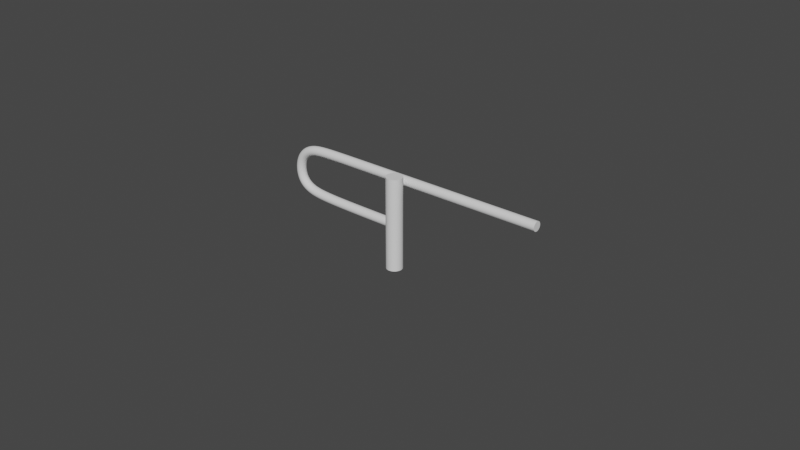 # Source: Trompete.blend  (saved by Blender 3.1.7; exported with 4.5.12 LTS)
import bpy
from mathutils import Matrix  # noqa: F401  (used for matrix-valued properties, if any)

bpy.ops.wm.read_factory_settings(use_empty=True)
scene = bpy.context.scene
scene.name = 'Scene'

# ---- collections
col_collection = bpy.data.collections.new('Collection'); scene.collection.children.link(col_collection)

# ---- world
world_world = bpy.data.worlds.new('World'); scene.world = world_world
world_world.use_nodes = True; world_world.node_tree.nodes.clear()
_N = world_world.node_tree.nodes; _L = world_world.node_tree.links
n0 = _N.new('ShaderNodeOutputWorld'); n0.name = 'World Output'; n0.location = (300, 300)
n1 = _N.new('ShaderNodeBackground'); n1.name = 'Background'; n1.location = (10, 300)
n1.inputs[0].default_value = (0.05088, 0.05088, 0.05088, 1.0)
_L.new(n1.outputs[0], n0.inputs[0])
n0.is_active_output = True
world_world.color = (0.05088, 0.05088, 0.05088)
world_world.use_sun_shadow = False
world_world.sun_shadow_jitter_overblur = 0.0

# ---- curves / text
cu_s = bpy.data.curves.new('s', 'CURVE')
cu_s.dimensions = '3D'
_sp = cu_s.splines.new('NURBS'); _sp.points.add(9)
_sp.points.foreach_set('co', [0.007437, 0.0008187, -0.6192, 1.0, -1.016, 0.001769, -0.6189, 1.0, -1.354, -9.849e-08, -0.5972, 1.0, -1.522, -8.315e-08, -0.483, 1.0, -1.521, -2.06e-08, -0.1533, 1.0, -1.312, 0.0, 0.0, 1.0, -1.0, 0.0, 0.0, 1.0, 0.0, 0.0, 0.0, 1.0, 1.0, 0.0, 0.0, 1.0, 2.0, 0.0, 0.0, 1.0])
_sp.order_u = 5
_sp.order_v = 0
_sp.use_endpoint_u = True
_sp = cu_s.splines.new('NURBS'); _sp.points.add(2)
_sp.points.foreach_set('co', [0.1537, -0.1646, -1.09, 1.0, 0.1537, -0.1646, -0.8998, 1.0, 0.1537, -0.1646, 0.1002, 1.0])
_sp.points.foreach_set('radius', [1.713, 1.713, 1.713])
_sp.order_u = 3
_sp.order_v = 0
_sp.use_endpoint_u = True
cu_s.use_path = True
cu_s.bevel_resolution = 20
cu_s.bevel_depth = 0.06
cu_s.fill_mode = 'FULL'
cu_s.use_fill_caps = True

# ---- objects
ob_nurbspath = bpy.data.objects.new('NurbsPath', cu_s)

# ---- transforms, parenting, visibility, modifiers, constraints
ob_nurbspath.location = (0.0, 0.0, 0.0)

# ---- collection membership
col_collection.objects.link(ob_nurbspath)

# ---- scene / render settings (as saved in the file)
scene.frame_start = 1; scene.frame_end = 250; scene.frame_set(131)
scene.render.engine = 'BLENDER_EEVEE_NEXT'
scene.cycles.sampling_pattern = 'TABULATED_SOBOL'
scene.cycles.use_light_tree = False
scene.view_settings.view_transform = 'Filmic'
bpy.context.view_layer.update()

# ---- added for rendering (the .blend has no active camera and no usable light): camera, sun
cam_auto = bpy.data.cameras.new('AutoCamera')
cam_auto.lens = 50.0
cam_auto.sensor_width = 36.0
cam_auto.clip_end = 1000.0
ob_auto_camera = bpy.data.objects.new('AutoCamera', cam_auto)
scene.collection.objects.link(ob_auto_camera)
ob_auto_camera.location = (7.61341, -9.01374, 5.4046)
ob_auto_camera.rotation_euler = (1.09748, -7.21219e-08, 0.694738)
scene.camera = ob_auto_camera
light_auto_sun = bpy.data.lights.new('AutoSun', 'SUN')
light_auto_sun.energy = 3.0
light_auto_sun.angle = 0.0523599
ob_auto_sun = bpy.data.objects.new('AutoSun', light_auto_sun)
scene.collection.objects.link(ob_auto_sun)
ob_auto_sun.rotation_euler = (0.872665, 0.174533, 0.523599)
bpy.context.view_layer.update()
